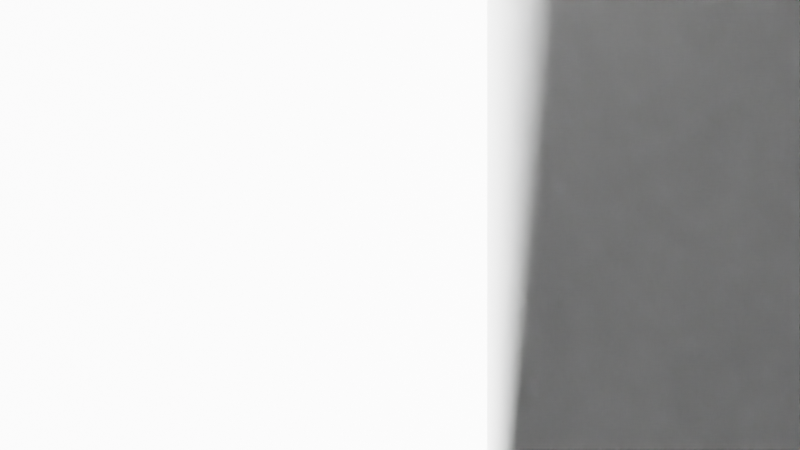 # Source: level1-mockup.blend  (saved by Blender 2.80.75; exported with 4.5.12 LTS)
import bpy
from mathutils import Matrix  # noqa: F401  (used for matrix-valued properties, if any)

bpy.ops.wm.read_factory_settings(use_empty=True)
scene = bpy.context.scene
scene.name = 'Scene'

# ---- collections
col_collection = bpy.data.collections.new('Collection'); scene.collection.children.link(col_collection)

# ---- materials (node trees are filled in below, after node groups)
mat_material_016 = bpy.data.materials.new('Material.016')
mat_material_016.use_transparent_shadow = False
mat_material_016.line_color = (0.0, 0.0, 0.0, 1.0)

# ---- material node trees
mat_material_016.use_nodes = True; mat_material_016.node_tree.nodes.clear()
_N = mat_material_016.node_tree.nodes; _L = mat_material_016.node_tree.links
n0 = _N.new('ShaderNodeOutputMaterial'); n0.name = 'Material Output'; n0.location = (300, 300)
n1 = _N.new('ShaderNodeBsdfPrincipled'); n1.name = 'Principled BSDF'; n1.location = (10, 300)
n1.distribution = 'GGX'
n1.subsurface_method = 'BURLEY'
n1.inputs[2].default_value = 0.4
n1.inputs[3].default_value = 1.45
n1.inputs[27].default_value = (0.0, 0.0, 0.0, 1.0)
n1.inputs[28].default_value = 1.0
_L.new(n1.outputs[0], n0.inputs[0])
n0.is_active_output = True

# ---- world
world_world = bpy.data.worlds.new('World'); scene.world = world_world
world_world.use_nodes = True; world_world.node_tree.nodes.clear()
_N = world_world.node_tree.nodes; _L = world_world.node_tree.links
n0 = _N.new('ShaderNodeOutputWorld'); n0.name = 'World Output'; n0.location = (300, 300)
n1 = _N.new('ShaderNodeBackground'); n1.name = 'Background'; n1.location = (10, 300)
n1.inputs[0].default_value = (0.05088, 0.05088, 0.05088, 1.0)
_L.new(n1.outputs[0], n0.inputs[0])
n0.is_active_output = True
world_world.color = (0.05088, 0.05088, 0.05088)
world_world.use_sun_shadow = False
world_world.sun_shadow_jitter_overblur = 0.0

# ---- cameras
cam_camera = bpy.data.cameras.new('Camera')
cam_camera.clip_end = 100.0
cam_camera.ortho_scale = 7.314
cam_camera_001 = bpy.data.cameras.new('Camera.001')
cam_camera_001.clip_end = 100.0
cam_camera_001.ortho_scale = 7.314

# ---- lights
light_light = bpy.data.lights.new('Light', 'SUN')
light_light.transmission_factor = 0.0
light_light.angle = 0.1993
light_light.energy = 500.0
light_light.shadow_soft_size = 0.1
light_light.shadow_cascade_max_distance = 1000.0
light_light_001 = bpy.data.lights.new('Light.001', 'SPOT')
light_light_001.transmission_factor = 0.0
light_light_001.energy = 500.0
light_light_001.shadow_soft_size = 0.1
light_light_001.shadow_maximum_resolution = 0.006
light_light_001.use_absolute_resolution = True

# ---- meshes
me_room = bpy.data.meshes.new('Room')
me_room.from_pydata([(10.0, 10.0, 10.0), (10.0, 10.0, -10.0), (10.0, -10.0, 10.0), (10.0, -10.0, -10.0), (-10.0, 9.0, 9.0), (-10.0, 9.0, -9.0), (-10.0, -9.0, 9.0), (-10.0, -9.0, -9.0), (-10.0, 10.0, -10.0), (-10.0, -10.0, -10.0), (-10.0, -10.0, 10.0), (-10.0, 10.0, 10.0), (-10.0, 10.0, -10.0), (-10.0, -10.0, -10.0), (-10.0, -10.0, 10.0), (-10.0, 10.0, 10.0), (9.0, 9.0, -9.0), (9.0, -9.0, -9.0), (9.0, -9.0, 9.0), (9.0, 9.0, 9.0)], [], [(0, 11, 10, 2), (3, 2, 10, 9), (6, 4, 19, 18), (8, 1, 3, 9), (1, 0, 2, 3), (8, 11, 0, 1), (13, 12, 8, 9), (14, 13, 9, 10), (12, 15, 11, 8), (15, 14, 10, 11), (7, 5, 12, 13), (6, 7, 13, 14), (5, 4, 15, 12), (4, 6, 14, 15), (17, 18, 19, 16), (7, 6, 18, 17), (4, 5, 16, 19), (5, 7, 17, 16)])
_uv = me_room.uv_layers.new(name='UVMap')
_uv.uv.foreach_set('vector', [0.375, 0.0, 0.625, 0.0, 0.625, 0.25, 0.375, 0.25, 0.375, 0.25, 0.625, 0.25, 0.625, 0.5, 0.375, 0.5, 0.6125, 0.5125, 0.6125, 0.7375, 0.6125, 0.7375, 0.6125, 0.5125, 0.375, 0.75, 0.625, 0.75, 0.625, 1.0, 0.375, 1.0, 0.125, 0.5, 0.375, 0.5, 0.375, 0.75, 0.125, 0.75, 0.625, 0.5, 0.875, 0.5, 0.875, 0.75, 0.625, 0.75, 0.375, 0.5, 0.375, 0.75, 0.375, 0.75, 0.375, 0.5, 0.625, 0.5, 0.625, 0.5, 0.625, 0.5, 0.625, 0.5, 0.375, 0.75, 0.375, 0.75, 0.375, 0.75, 0.375, 0.75, 0.625, 0.75, 0.625, 0.5, 0.625, 0.5, 0.625, 0.75, 0.3875, 0.5125, 0.3875, 0.7375, 0.375, 0.75, 0.375, 0.5, 0.6125, 0.5125, 0.3875, 0.5125, 0.375, 0.5, 0.625, 0.5, 0.3875, 0.7375, 0.6125, 0.7375, 0.625, 0.75, 0.375, 0.75, 0.6125, 0.7375, 0.6125, 0.5125, 0.625, 0.5, 0.625, 0.75, 0.3875, 0.5125, 0.6125, 0.5125, 0.6125, 0.7375, 0.3875, 0.7375, 0.3875, 0.5125, 0.6125, 0.5125, 0.6125, 0.5125, 0.3875, 0.5125, 0.6125, 0.7375, 0.3875, 0.7375, 0.3875, 0.7375, 0.6125, 0.7375, 0.3875, 0.7375, 0.3875, 0.5125, 0.3875, 0.5125, 0.3875, 0.7375])
me_room.materials.append(mat_material_016)
me_room.use_remesh_preserve_volume = False
me_room.use_remesh_preserve_attributes = False
me_room.use_mirror_vertex_groups = False
me_room.update()

# ---- objects
ob_light = bpy.data.objects.new('Light', light_light)
ob_player1 = bpy.data.objects.new('Player1', cam_camera)
ob_room = bpy.data.objects.new('Room', me_room)
ob_room_001 = bpy.data.objects.new('Room.001', me_room)
ob_movableroom = bpy.data.objects.new('MovableRoom', me_room)
ob_room_002 = bpy.data.objects.new('Room.002', me_room)
ob_player2 = bpy.data.objects.new('Player2', cam_camera_001)
ob_light_001 = bpy.data.objects.new('Light.001', light_light_001)
ob_light_002 = bpy.data.objects.new('Light.002', light_light)
ob_light_003 = bpy.data.objects.new('Light.003', light_light)

# ---- transforms, parenting, visibility, modifiers, constraints
ob_light.location = (-15.0, 120.0, 8.0)
ob_light.lock_rotations_4d = False
ob_light.empty_display_type = 'ARROWS'
ob_light.color = (0.0, 0.0, 0.0, 0.0)
ob_light.lineart.crease_threshold = 0.0
ob_player1.location = (-10.0, 0.0, 0.0)
ob_player1.rotation_euler = (-1.571, 0.0, -0.3491)
ob_player1.lock_rotations_4d = False
ob_player1.empty_display_type = 'ARROWS'
ob_player1.color = (0.0, 0.0, 0.0, 0.0)
ob_player1.display_type = 'WIRE'
ob_player1.lineart.crease_threshold = 0.0
ob_room.location = (0.0, 0.0, 0.0)
ob_room.scale = (1.5, 2.0, 1.0)
ob_room.lock_rotations_4d = False
ob_room.empty_display_type = 'ARROWS'
ob_room.lineart.crease_threshold = 0.0
ob_room_001.location = (0.0, -60.0, 0.0)
ob_room_001.scale = (1.5, 2.0, 1.0)
ob_room_001.lock_rotations_4d = False
ob_room_001.empty_display_type = 'ARROWS'
ob_room_001.lineart.crease_threshold = 0.0
ob_movableroom.location = (-30.0, -60.0, 0.0)
ob_movableroom.rotation_euler = (0.0, -0.0, -3.142)
ob_movableroom.scale = (1.5, 2.0, 1.0)
ob_movableroom.lock_rotations_4d = False
ob_movableroom.empty_display_type = 'ARROWS'
ob_movableroom.lineart.crease_threshold = 0.0
ob_room_002.location = (-15.0, 120.0, 0.0)
ob_room_002.rotation_euler = (0.0, -0.0, 1.571)
ob_room_002.scale = (2.0, 4.0, 1.0)
ob_room_002.lock_rotations_4d = False
ob_room_002.empty_display_type = 'ARROWS'
ob_room_002.lineart.crease_threshold = 0.0
ob_player2.location = (-15.0, 105.0, 0.0)
ob_player2.rotation_euler = (-1.571, 0.0, 0.0)
ob_player2.lock_rotations_4d = False
ob_player2.empty_display_type = 'ARROWS'
ob_player2.color = (0.0, 0.0, 0.0, 0.0)
ob_player2.display_type = 'WIRE'
ob_player2.lineart.crease_threshold = 0.0
ob_light_001.location = (-54.72, 23.75, 11.71)
ob_light_001.rotation_euler = (-0.004545, 1.327, 2.143)
ob_light_001.lock_rotations_4d = False
ob_light_001.empty_display_type = 'ARROWS'
ob_light_001.color = (0.0, 0.0, 0.0, 0.0)
ob_light_001.lineart.crease_threshold = 0.0
ob_light_002.location = (0.0, 0.0, 8.0)
ob_light_002.lock_rotations_4d = False
ob_light_002.empty_display_type = 'ARROWS'
ob_light_002.color = (0.0, 0.0, 0.0, 0.0)
ob_light_002.lineart.crease_threshold = 0.0
ob_light_003.location = (0.0, -60.0, 8.0)
ob_light_003.lock_rotations_4d = False
ob_light_003.empty_display_type = 'ARROWS'
ob_light_003.color = (0.0, 0.0, 0.0, 0.0)
ob_light_003.lineart.crease_threshold = 0.0

# ---- collection membership
col_collection.objects.link(ob_light)
col_collection.objects.link(ob_player1)
col_collection.objects.link(ob_room)
col_collection.objects.link(ob_room_001)
col_collection.objects.link(ob_movableroom)
col_collection.objects.link(ob_room_002)
col_collection.objects.link(ob_player2)
col_collection.objects.link(ob_light_001)
col_collection.objects.link(ob_light_002)
col_collection.objects.link(ob_light_003)

# ---- scene / render settings (as saved in the file)
scene.camera = ob_player1
scene.frame_start = 1; scene.frame_end = 250; scene.frame_set(0)
scene.render.engine = 'BLENDER_EEVEE_NEXT'
scene.cycles.use_denoising = False
scene.cycles.samples = 128
scene.cycles.sampling_pattern = 'TABULATED_SOBOL'
scene.cycles.use_adaptive_sampling = False
scene.cycles.use_light_tree = False
scene.view_settings.view_transform = 'Filmic'
bpy.context.view_layer.update()
